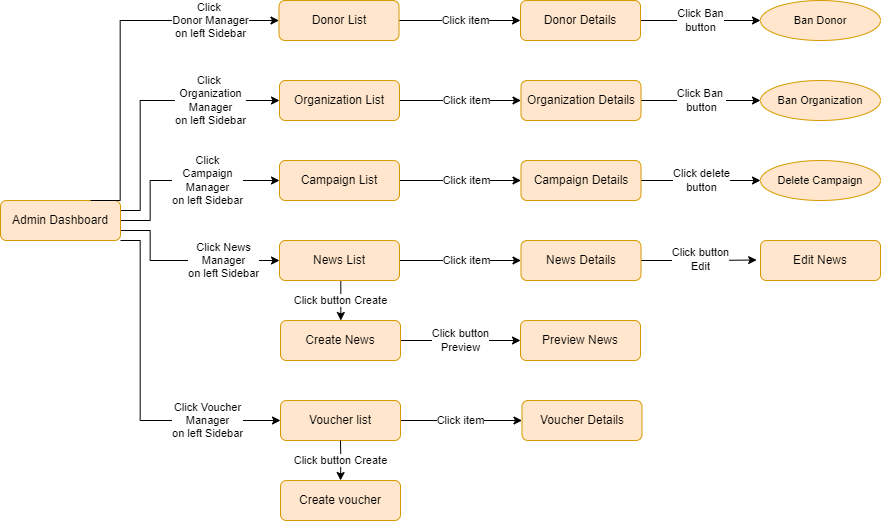

The diagram above was exported from draw.io. Its source (the exported page's mxGraphModel, read from the mxfile embedded in the PNG):
<mxGraphModel dx="5213" dy="1940" grid="1" gridSize="10" guides="1" tooltips="1" connect="1" arrows="1" fold="1" page="1" pageScale="1" pageWidth="1600" pageHeight="1600" math="0" shadow="0">
  <root>
    <mxCell id="WIyWlLk6GJQsqaUBKTNV-0" />
    <mxCell id="WIyWlLk6GJQsqaUBKTNV-1" parent="WIyWlLk6GJQsqaUBKTNV-0" />
    <mxCell id="1qUv2oo0uhoKOrlVpjA1-0" value="&lt;span style=&quot;color: rgb(0, 0, 0); font-family: Helvetica; font-size: 11px; font-style: normal; font-variant-ligatures: normal; font-variant-caps: normal; font-weight: 400; letter-spacing: normal; orphans: 2; text-align: center; text-indent: 0px; text-transform: none; widows: 2; word-spacing: 0px; -webkit-text-stroke-width: 0px; background-color: rgb(255, 255, 255); text-decoration-thickness: initial; text-decoration-style: initial; text-decoration-color: initial; float: none; display: inline !important;&quot;&gt;Click &lt;br&gt;Organization&lt;br&gt;Manager&lt;/span&gt;&lt;span style=&quot;color: rgb(0, 0, 0); font-family: Helvetica; font-size: 11px; font-style: normal; font-variant-ligatures: normal; font-variant-caps: normal; font-weight: 400; letter-spacing: normal; orphans: 2; text-align: center; text-indent: 0px; text-transform: none; widows: 2; word-spacing: 0px; -webkit-text-stroke-width: 0px; background-color: rgb(255, 255, 255); text-decoration-thickness: initial; text-decoration-style: initial; text-decoration-color: initial; float: none; display: inline !important;&quot;&gt;&lt;br&gt;on left&amp;nbsp;&lt;/span&gt;&lt;span style=&quot;color: rgb(0, 0, 0); font-family: Helvetica; font-size: 11px; font-style: normal; font-variant-ligatures: normal; font-variant-caps: normal; font-weight: 400; letter-spacing: normal; orphans: 2; text-align: center; text-indent: 0px; text-transform: none; widows: 2; word-spacing: 0px; -webkit-text-stroke-width: 0px; background-color: rgb(255, 255, 255); text-decoration-thickness: initial; text-decoration-style: initial; text-decoration-color: initial; float: none; display: inline !important;&quot;&gt;Sidebar&lt;/span&gt;" style="edgeStyle=orthogonalEdgeStyle;rounded=0;orthogonalLoop=1;jettySize=auto;html=1;entryX=0;entryY=0.5;entryDx=0;entryDy=0;" edge="1" parent="WIyWlLk6GJQsqaUBKTNV-1" source="1qUv2oo0uhoKOrlVpjA1-4" target="1qUv2oo0uhoKOrlVpjA1-6">
      <mxGeometry x="0.487" relative="1" as="geometry">
        <Array as="points">
          <mxPoint x="200" y="3370" />
          <mxPoint x="200" y="3260" />
        </Array>
        <mxPoint as="offset" />
      </mxGeometry>
    </mxCell>
    <mxCell id="1qUv2oo0uhoKOrlVpjA1-1" value="&lt;span style=&quot;color: rgb(0, 0, 0); font-family: Helvetica; font-size: 11px; font-style: normal; font-variant-ligatures: normal; font-variant-caps: normal; font-weight: 400; letter-spacing: normal; orphans: 2; text-align: center; text-indent: 0px; text-transform: none; widows: 2; word-spacing: 0px; -webkit-text-stroke-width: 0px; background-color: rgb(255, 255, 255); text-decoration-thickness: initial; text-decoration-style: initial; text-decoration-color: initial; float: none; display: inline !important;&quot;&gt;Click News&lt;br&gt;Manager&lt;/span&gt;&lt;span style=&quot;color: rgb(0, 0, 0); font-family: Helvetica; font-size: 11px; font-style: normal; font-variant-ligatures: normal; font-variant-caps: normal; font-weight: 400; letter-spacing: normal; orphans: 2; text-align: center; text-indent: 0px; text-transform: none; widows: 2; word-spacing: 0px; -webkit-text-stroke-width: 0px; background-color: rgb(255, 255, 255); text-decoration-thickness: initial; text-decoration-style: initial; text-decoration-color: initial; float: none; display: inline !important;&quot;&gt;&lt;br&gt;on left&amp;nbsp;&lt;/span&gt;&lt;span style=&quot;color: rgb(0, 0, 0); font-family: Helvetica; font-size: 11px; font-style: normal; font-variant-ligatures: normal; font-variant-caps: normal; font-weight: 400; letter-spacing: normal; orphans: 2; text-align: center; text-indent: 0px; text-transform: none; widows: 2; word-spacing: 0px; -webkit-text-stroke-width: 0px; background-color: rgb(255, 255, 255); text-decoration-thickness: initial; text-decoration-style: initial; text-decoration-color: initial; float: none; display: inline !important;&quot;&gt;Sidebar&lt;/span&gt;" style="edgeStyle=orthogonalEdgeStyle;rounded=0;orthogonalLoop=1;jettySize=auto;html=1;entryX=0;entryY=0.5;entryDx=0;entryDy=0;" edge="1" parent="WIyWlLk6GJQsqaUBKTNV-1" source="1qUv2oo0uhoKOrlVpjA1-4" target="1qUv2oo0uhoKOrlVpjA1-11">
      <mxGeometry x="0.3757" relative="1" as="geometry">
        <Array as="points">
          <mxPoint x="210" y="3390" />
          <mxPoint x="210" y="3420" />
        </Array>
        <mxPoint as="offset" />
      </mxGeometry>
    </mxCell>
    <mxCell id="1qUv2oo0uhoKOrlVpjA1-2" value="&lt;span style=&quot;color: rgb(0, 0, 0); font-family: Helvetica; font-size: 11px; font-style: normal; font-variant-ligatures: normal; font-variant-caps: normal; font-weight: 400; letter-spacing: normal; orphans: 2; text-align: center; text-indent: 0px; text-transform: none; widows: 2; word-spacing: 0px; -webkit-text-stroke-width: 0px; background-color: rgb(255, 255, 255); text-decoration-thickness: initial; text-decoration-style: initial; text-decoration-color: initial; float: none; display: inline !important;&quot;&gt;Click&lt;br&gt;Campaign&lt;br&gt;Manager&lt;/span&gt;&lt;span style=&quot;color: rgb(0, 0, 0); font-family: Helvetica; font-size: 11px; font-style: normal; font-variant-ligatures: normal; font-variant-caps: normal; font-weight: 400; letter-spacing: normal; orphans: 2; text-align: center; text-indent: 0px; text-transform: none; widows: 2; word-spacing: 0px; -webkit-text-stroke-width: 0px; background-color: rgb(255, 255, 255); text-decoration-thickness: initial; text-decoration-style: initial; text-decoration-color: initial; float: none; display: inline !important;&quot;&gt;&lt;br&gt;on left&amp;nbsp;&lt;/span&gt;&lt;span style=&quot;color: rgb(0, 0, 0); font-family: Helvetica; font-size: 11px; font-style: normal; font-variant-ligatures: normal; font-variant-caps: normal; font-weight: 400; letter-spacing: normal; orphans: 2; text-align: center; text-indent: 0px; text-transform: none; widows: 2; word-spacing: 0px; -webkit-text-stroke-width: 0px; background-color: rgb(255, 255, 255); text-decoration-thickness: initial; text-decoration-style: initial; text-decoration-color: initial; float: none; display: inline !important;&quot;&gt;Sidebar&lt;/span&gt;" style="edgeStyle=orthogonalEdgeStyle;rounded=0;orthogonalLoop=1;jettySize=auto;html=1;entryX=0;entryY=0.5;entryDx=0;entryDy=0;" edge="1" parent="WIyWlLk6GJQsqaUBKTNV-1" source="1qUv2oo0uhoKOrlVpjA1-4" target="1qUv2oo0uhoKOrlVpjA1-15">
      <mxGeometry x="0.3065" relative="1" as="geometry">
        <Array as="points">
          <mxPoint x="210" y="3380" />
          <mxPoint x="210" y="3340" />
        </Array>
        <mxPoint as="offset" />
      </mxGeometry>
    </mxCell>
    <mxCell id="1qUv2oo0uhoKOrlVpjA1-3" value="&lt;span style=&quot;color: rgb(0, 0, 0); font-family: Helvetica; font-size: 11px; font-style: normal; font-variant-ligatures: normal; font-variant-caps: normal; font-weight: 400; letter-spacing: normal; orphans: 2; text-align: center; text-indent: 0px; text-transform: none; widows: 2; word-spacing: 0px; -webkit-text-stroke-width: 0px; background-color: rgb(255, 255, 255); text-decoration-thickness: initial; text-decoration-style: initial; text-decoration-color: initial; float: none; display: inline !important;&quot;&gt;Click Voucher&lt;br&gt;Manager&lt;/span&gt;&lt;span style=&quot;color: rgb(0, 0, 0); font-family: Helvetica; font-size: 11px; font-style: normal; font-variant-ligatures: normal; font-variant-caps: normal; font-weight: 400; letter-spacing: normal; orphans: 2; text-align: center; text-indent: 0px; text-transform: none; widows: 2; word-spacing: 0px; -webkit-text-stroke-width: 0px; background-color: rgb(255, 255, 255); text-decoration-thickness: initial; text-decoration-style: initial; text-decoration-color: initial; float: none; display: inline !important;&quot;&gt;&lt;br&gt;on left&amp;nbsp;&lt;/span&gt;&lt;span style=&quot;color: rgb(0, 0, 0); font-family: Helvetica; font-size: 11px; font-style: normal; font-variant-ligatures: normal; font-variant-caps: normal; font-weight: 400; letter-spacing: normal; orphans: 2; text-align: center; text-indent: 0px; text-transform: none; widows: 2; word-spacing: 0px; -webkit-text-stroke-width: 0px; background-color: rgb(255, 255, 255); text-decoration-thickness: initial; text-decoration-style: initial; text-decoration-color: initial; float: none; display: inline !important;&quot;&gt;Sidebar&lt;/span&gt;" style="edgeStyle=orthogonalEdgeStyle;rounded=0;orthogonalLoop=1;jettySize=auto;html=1;entryX=0;entryY=0.5;entryDx=0;entryDy=0;" edge="1" parent="WIyWlLk6GJQsqaUBKTNV-1" source="1qUv2oo0uhoKOrlVpjA1-4" target="1qUv2oo0uhoKOrlVpjA1-19">
      <mxGeometry x="0.5882" relative="1" as="geometry">
        <Array as="points">
          <mxPoint x="200" y="3400" />
          <mxPoint x="200" y="3580" />
        </Array>
        <mxPoint as="offset" />
      </mxGeometry>
    </mxCell>
    <mxCell id="1qUv2oo0uhoKOrlVpjA1-4" value="Admin Dashboard" style="rounded=1;whiteSpace=wrap;html=1;fontSize=12;glass=0;strokeWidth=1;shadow=0;fillColor=#ffe6cc;strokeColor=#d79b00;" vertex="1" parent="WIyWlLk6GJQsqaUBKTNV-1">
      <mxGeometry x="60" y="3360" width="120" height="40" as="geometry" />
    </mxCell>
    <mxCell id="1qUv2oo0uhoKOrlVpjA1-5" value="&lt;span style=&quot;color: rgb(0, 0, 0); font-family: Helvetica; font-size: 11px; font-style: normal; font-variant-ligatures: normal; font-variant-caps: normal; font-weight: 400; letter-spacing: normal; orphans: 2; text-align: center; text-indent: 0px; text-transform: none; widows: 2; word-spacing: 0px; -webkit-text-stroke-width: 0px; background-color: rgb(255, 255, 255); text-decoration-thickness: initial; text-decoration-style: initial; text-decoration-color: initial; float: none; display: inline !important;&quot;&gt;Click item&lt;/span&gt;" style="edgeStyle=orthogonalEdgeStyle;rounded=0;orthogonalLoop=1;jettySize=auto;html=1;entryX=0;entryY=0.5;entryDx=0;entryDy=0;" edge="1" parent="WIyWlLk6GJQsqaUBKTNV-1" source="1qUv2oo0uhoKOrlVpjA1-6" target="1qUv2oo0uhoKOrlVpjA1-8">
      <mxGeometry x="0.0617" relative="1" as="geometry">
        <mxPoint as="offset" />
      </mxGeometry>
    </mxCell>
    <mxCell id="1qUv2oo0uhoKOrlVpjA1-6" value="Organization List" style="rounded=1;whiteSpace=wrap;html=1;fontSize=12;glass=0;strokeWidth=1;shadow=0;fillColor=#ffe6cc;strokeColor=#d79b00;" vertex="1" parent="WIyWlLk6GJQsqaUBKTNV-1">
      <mxGeometry x="339" y="3240" width="120" height="40" as="geometry" />
    </mxCell>
    <mxCell id="1qUv2oo0uhoKOrlVpjA1-7" value="Click Ban &lt;br&gt;button" style="edgeStyle=orthogonalEdgeStyle;rounded=0;orthogonalLoop=1;jettySize=auto;html=1;entryX=0;entryY=0.5;entryDx=0;entryDy=0;fontSize=11;" edge="1" parent="WIyWlLk6GJQsqaUBKTNV-1" source="1qUv2oo0uhoKOrlVpjA1-8" target="1qUv2oo0uhoKOrlVpjA1-33">
      <mxGeometry relative="1" as="geometry" />
    </mxCell>
    <mxCell id="1qUv2oo0uhoKOrlVpjA1-8" value="Organization Details" style="rounded=1;whiteSpace=wrap;html=1;fontSize=12;glass=0;strokeWidth=1;shadow=0;fillColor=#ffe6cc;strokeColor=#d79b00;" vertex="1" parent="WIyWlLk6GJQsqaUBKTNV-1">
      <mxGeometry x="580.5" y="3240" width="120" height="40" as="geometry" />
    </mxCell>
    <mxCell id="1qUv2oo0uhoKOrlVpjA1-9" value="&lt;span style=&quot;color: rgb(0, 0, 0); font-family: Helvetica; font-size: 11px; font-style: normal; font-variant-ligatures: normal; font-variant-caps: normal; font-weight: 400; letter-spacing: normal; orphans: 2; text-align: center; text-indent: 0px; text-transform: none; widows: 2; word-spacing: 0px; -webkit-text-stroke-width: 0px; background-color: rgb(255, 255, 255); text-decoration-thickness: initial; text-decoration-style: initial; text-decoration-color: initial; float: none; display: inline !important;&quot;&gt;Click item&lt;/span&gt;" style="edgeStyle=orthogonalEdgeStyle;rounded=0;orthogonalLoop=1;jettySize=auto;html=1;entryX=0;entryY=0.5;entryDx=0;entryDy=0;" edge="1" parent="WIyWlLk6GJQsqaUBKTNV-1" source="1qUv2oo0uhoKOrlVpjA1-11" target="1qUv2oo0uhoKOrlVpjA1-13">
      <mxGeometry x="0.0617" relative="1" as="geometry">
        <mxPoint as="offset" />
      </mxGeometry>
    </mxCell>
    <mxCell id="1qUv2oo0uhoKOrlVpjA1-10" value="Click button Create" style="edgeStyle=orthogonalEdgeStyle;rounded=0;orthogonalLoop=1;jettySize=auto;html=1;entryX=0.5;entryY=0;entryDx=0;entryDy=0;fontSize=11;" edge="1" parent="WIyWlLk6GJQsqaUBKTNV-1" source="1qUv2oo0uhoKOrlVpjA1-11" target="1qUv2oo0uhoKOrlVpjA1-27">
      <mxGeometry relative="1" as="geometry">
        <Array as="points">
          <mxPoint x="400" y="3480" />
          <mxPoint x="400" y="3480" />
        </Array>
      </mxGeometry>
    </mxCell>
    <mxCell id="1qUv2oo0uhoKOrlVpjA1-11" value="News List" style="rounded=1;whiteSpace=wrap;html=1;fontSize=12;glass=0;strokeWidth=1;shadow=0;fillColor=#ffe6cc;strokeColor=#d79b00;" vertex="1" parent="WIyWlLk6GJQsqaUBKTNV-1">
      <mxGeometry x="339" y="3400" width="120" height="40" as="geometry" />
    </mxCell>
    <mxCell id="1qUv2oo0uhoKOrlVpjA1-12" value="Click button&lt;br&gt;Edit" style="edgeStyle=orthogonalEdgeStyle;rounded=0;orthogonalLoop=1;jettySize=auto;html=1;entryX=-0.032;entryY=0.488;entryDx=0;entryDy=0;entryPerimeter=0;fontSize=11;" edge="1" parent="WIyWlLk6GJQsqaUBKTNV-1" source="1qUv2oo0uhoKOrlVpjA1-13" target="1qUv2oo0uhoKOrlVpjA1-29">
      <mxGeometry relative="1" as="geometry" />
    </mxCell>
    <mxCell id="1qUv2oo0uhoKOrlVpjA1-13" value="News Details" style="rounded=1;whiteSpace=wrap;html=1;fontSize=12;glass=0;strokeWidth=1;shadow=0;fillColor=#ffe6cc;strokeColor=#d79b00;" vertex="1" parent="WIyWlLk6GJQsqaUBKTNV-1">
      <mxGeometry x="580.5" y="3400" width="120" height="40" as="geometry" />
    </mxCell>
    <mxCell id="1qUv2oo0uhoKOrlVpjA1-14" value="&lt;span style=&quot;color: rgb(0, 0, 0); font-family: Helvetica; font-size: 11px; font-style: normal; font-variant-ligatures: normal; font-variant-caps: normal; font-weight: 400; letter-spacing: normal; orphans: 2; text-align: center; text-indent: 0px; text-transform: none; widows: 2; word-spacing: 0px; -webkit-text-stroke-width: 0px; background-color: rgb(255, 255, 255); text-decoration-thickness: initial; text-decoration-style: initial; text-decoration-color: initial; float: none; display: inline !important;&quot;&gt;Click item&lt;/span&gt;" style="edgeStyle=orthogonalEdgeStyle;rounded=0;orthogonalLoop=1;jettySize=auto;html=1;entryX=0;entryY=0.5;entryDx=0;entryDy=0;" edge="1" parent="WIyWlLk6GJQsqaUBKTNV-1" source="1qUv2oo0uhoKOrlVpjA1-15" target="1qUv2oo0uhoKOrlVpjA1-17">
      <mxGeometry x="0.0617" relative="1" as="geometry">
        <mxPoint as="offset" />
      </mxGeometry>
    </mxCell>
    <mxCell id="1qUv2oo0uhoKOrlVpjA1-15" value="Campaign List" style="rounded=1;whiteSpace=wrap;html=1;fontSize=12;glass=0;strokeWidth=1;shadow=0;fillColor=#ffe6cc;strokeColor=#d79b00;" vertex="1" parent="WIyWlLk6GJQsqaUBKTNV-1">
      <mxGeometry x="339" y="3320" width="120" height="40" as="geometry" />
    </mxCell>
    <mxCell id="1qUv2oo0uhoKOrlVpjA1-16" value="Click delete&lt;br&gt;button" style="edgeStyle=orthogonalEdgeStyle;rounded=0;orthogonalLoop=1;jettySize=auto;html=1;fontSize=11;" edge="1" parent="WIyWlLk6GJQsqaUBKTNV-1" source="1qUv2oo0uhoKOrlVpjA1-17" target="1qUv2oo0uhoKOrlVpjA1-32">
      <mxGeometry relative="1" as="geometry" />
    </mxCell>
    <mxCell id="1qUv2oo0uhoKOrlVpjA1-17" value="Campaign Details" style="rounded=1;whiteSpace=wrap;html=1;fontSize=12;glass=0;strokeWidth=1;shadow=0;fillColor=#ffe6cc;strokeColor=#d79b00;" vertex="1" parent="WIyWlLk6GJQsqaUBKTNV-1">
      <mxGeometry x="580.5" y="3320" width="120" height="40" as="geometry" />
    </mxCell>
    <mxCell id="1qUv2oo0uhoKOrlVpjA1-18" value="&lt;span style=&quot;color: rgb(0, 0, 0); font-family: Helvetica; font-size: 11px; font-style: normal; font-variant-ligatures: normal; font-variant-caps: normal; font-weight: 400; letter-spacing: normal; orphans: 2; text-align: center; text-indent: 0px; text-transform: none; widows: 2; word-spacing: 0px; -webkit-text-stroke-width: 0px; background-color: rgb(255, 255, 255); text-decoration-thickness: initial; text-decoration-style: initial; text-decoration-color: initial; float: none; display: inline !important;&quot;&gt;Click item&lt;/span&gt;" style="edgeStyle=orthogonalEdgeStyle;rounded=0;orthogonalLoop=1;jettySize=auto;html=1;entryX=0;entryY=0.5;entryDx=0;entryDy=0;" edge="1" parent="WIyWlLk6GJQsqaUBKTNV-1" source="1qUv2oo0uhoKOrlVpjA1-19" target="1qUv2oo0uhoKOrlVpjA1-20">
      <mxGeometry relative="1" as="geometry" />
    </mxCell>
    <mxCell id="1qUv2oo0uhoKOrlVpjA1-19" value="Voucher list" style="rounded=1;whiteSpace=wrap;html=1;fontSize=12;glass=0;strokeWidth=1;shadow=0;fillColor=#ffe6cc;strokeColor=#d79b00;" vertex="1" parent="WIyWlLk6GJQsqaUBKTNV-1">
      <mxGeometry x="340" y="3560" width="120" height="40" as="geometry" />
    </mxCell>
    <mxCell id="1qUv2oo0uhoKOrlVpjA1-20" value="Voucher Details" style="rounded=1;whiteSpace=wrap;html=1;fontSize=12;glass=0;strokeWidth=1;shadow=0;fillColor=#ffe6cc;strokeColor=#d79b00;" vertex="1" parent="WIyWlLk6GJQsqaUBKTNV-1">
      <mxGeometry x="581.5" y="3560" width="120" height="40" as="geometry" />
    </mxCell>
    <mxCell id="1qUv2oo0uhoKOrlVpjA1-21" value="&lt;span style=&quot;color: rgb(0, 0, 0); font-family: Helvetica; font-size: 11px; font-style: normal; font-variant-ligatures: normal; font-variant-caps: normal; font-weight: 400; letter-spacing: normal; orphans: 2; text-align: center; text-indent: 0px; text-transform: none; widows: 2; word-spacing: 0px; -webkit-text-stroke-width: 0px; background-color: rgb(255, 255, 255); text-decoration-thickness: initial; text-decoration-style: initial; text-decoration-color: initial; float: none; display: inline !important;&quot;&gt;Click &lt;br&gt;Donor Manager&lt;/span&gt;&lt;span style=&quot;color: rgb(0, 0, 0); font-family: Helvetica; font-size: 11px; font-style: normal; font-variant-ligatures: normal; font-variant-caps: normal; font-weight: 400; letter-spacing: normal; orphans: 2; text-align: center; text-indent: 0px; text-transform: none; widows: 2; word-spacing: 0px; -webkit-text-stroke-width: 0px; background-color: rgb(255, 255, 255); text-decoration-thickness: initial; text-decoration-style: initial; text-decoration-color: initial; float: none; display: inline !important;&quot;&gt;&lt;br&gt;on left&amp;nbsp;&lt;/span&gt;&lt;span style=&quot;color: rgb(0, 0, 0); font-family: Helvetica; font-size: 11px; font-style: normal; font-variant-ligatures: normal; font-variant-caps: normal; font-weight: 400; letter-spacing: normal; orphans: 2; text-align: center; text-indent: 0px; text-transform: none; widows: 2; word-spacing: 0px; -webkit-text-stroke-width: 0px; background-color: rgb(255, 255, 255); text-decoration-thickness: initial; text-decoration-style: initial; text-decoration-color: initial; float: none; display: inline !important;&quot;&gt;Sidebar&lt;/span&gt;" style="edgeStyle=orthogonalEdgeStyle;rounded=0;orthogonalLoop=1;jettySize=auto;html=1;entryX=0;entryY=0.5;entryDx=0;entryDy=0;exitX=0.75;exitY=0;exitDx=0;exitDy=0;" edge="1" parent="WIyWlLk6GJQsqaUBKTNV-1" source="1qUv2oo0uhoKOrlVpjA1-4" target="1qUv2oo0uhoKOrlVpjA1-23">
      <mxGeometry x="0.6282" relative="1" as="geometry">
        <mxPoint x="179.5" y="3290.032258064516" as="sourcePoint" />
        <Array as="points">
          <mxPoint x="180" y="3360" />
          <mxPoint x="180" y="3180" />
        </Array>
        <mxPoint as="offset" />
      </mxGeometry>
    </mxCell>
    <mxCell id="1qUv2oo0uhoKOrlVpjA1-22" value="&lt;span style=&quot;color: rgb(0, 0, 0); font-family: Helvetica; font-size: 11px; font-style: normal; font-variant-ligatures: normal; font-variant-caps: normal; font-weight: 400; letter-spacing: normal; orphans: 2; text-align: center; text-indent: 0px; text-transform: none; widows: 2; word-spacing: 0px; -webkit-text-stroke-width: 0px; background-color: rgb(255, 255, 255); text-decoration-thickness: initial; text-decoration-style: initial; text-decoration-color: initial; float: none; display: inline !important;&quot;&gt;Click item&lt;/span&gt;" style="edgeStyle=orthogonalEdgeStyle;rounded=0;orthogonalLoop=1;jettySize=auto;html=1;entryX=0;entryY=0.5;entryDx=0;entryDy=0;" edge="1" parent="WIyWlLk6GJQsqaUBKTNV-1" source="1qUv2oo0uhoKOrlVpjA1-23" target="1qUv2oo0uhoKOrlVpjA1-25">
      <mxGeometry x="0.07" relative="1" as="geometry">
        <mxPoint as="offset" />
      </mxGeometry>
    </mxCell>
    <mxCell id="1qUv2oo0uhoKOrlVpjA1-23" value="Donor List" style="rounded=1;whiteSpace=wrap;html=1;fontSize=12;glass=0;strokeWidth=1;shadow=0;fillColor=#ffe6cc;strokeColor=#d79b00;" vertex="1" parent="WIyWlLk6GJQsqaUBKTNV-1">
      <mxGeometry x="338.5" y="3160" width="120" height="40" as="geometry" />
    </mxCell>
    <mxCell id="1qUv2oo0uhoKOrlVpjA1-24" value="Click Ban&lt;br&gt;button" style="edgeStyle=orthogonalEdgeStyle;rounded=0;orthogonalLoop=1;jettySize=auto;html=1;entryX=0;entryY=0.5;entryDx=0;entryDy=0;fontSize=11;" edge="1" parent="WIyWlLk6GJQsqaUBKTNV-1" source="1qUv2oo0uhoKOrlVpjA1-25" target="1qUv2oo0uhoKOrlVpjA1-34">
      <mxGeometry relative="1" as="geometry" />
    </mxCell>
    <mxCell id="1qUv2oo0uhoKOrlVpjA1-25" value="Donor Details" style="rounded=1;whiteSpace=wrap;html=1;fontSize=12;glass=0;strokeWidth=1;shadow=0;fillColor=#ffe6cc;strokeColor=#d79b00;" vertex="1" parent="WIyWlLk6GJQsqaUBKTNV-1">
      <mxGeometry x="580" y="3160" width="120" height="40" as="geometry" />
    </mxCell>
    <mxCell id="1qUv2oo0uhoKOrlVpjA1-26" value="Click button&lt;br&gt;Preview" style="edgeStyle=orthogonalEdgeStyle;rounded=0;orthogonalLoop=1;jettySize=auto;html=1;entryX=0;entryY=0.5;entryDx=0;entryDy=0;fontSize=11;" edge="1" parent="WIyWlLk6GJQsqaUBKTNV-1" source="1qUv2oo0uhoKOrlVpjA1-27" target="1qUv2oo0uhoKOrlVpjA1-28">
      <mxGeometry relative="1" as="geometry" />
    </mxCell>
    <mxCell id="1qUv2oo0uhoKOrlVpjA1-27" value="Create News" style="rounded=1;whiteSpace=wrap;html=1;fontSize=12;glass=0;strokeWidth=1;shadow=0;fillColor=#ffe6cc;strokeColor=#d79b00;" vertex="1" parent="WIyWlLk6GJQsqaUBKTNV-1">
      <mxGeometry x="340" y="3480" width="120" height="40" as="geometry" />
    </mxCell>
    <mxCell id="1qUv2oo0uhoKOrlVpjA1-28" value="Preview News" style="rounded=1;whiteSpace=wrap;html=1;fontSize=12;glass=0;strokeWidth=1;shadow=0;fillColor=#ffe6cc;strokeColor=#d79b00;" vertex="1" parent="WIyWlLk6GJQsqaUBKTNV-1">
      <mxGeometry x="580" y="3480" width="120" height="40" as="geometry" />
    </mxCell>
    <mxCell id="1qUv2oo0uhoKOrlVpjA1-29" value="Edit News" style="rounded=1;whiteSpace=wrap;html=1;fontSize=12;glass=0;strokeWidth=1;shadow=0;fillColor=#ffe6cc;strokeColor=#d79b00;" vertex="1" parent="WIyWlLk6GJQsqaUBKTNV-1">
      <mxGeometry x="820" y="3400" width="120" height="40" as="geometry" />
    </mxCell>
    <mxCell id="1qUv2oo0uhoKOrlVpjA1-30" value="&lt;span style=&quot;color: rgb(0, 0, 0); font-family: Helvetica; font-size: 11px; font-style: normal; font-variant-ligatures: normal; font-variant-caps: normal; font-weight: 400; letter-spacing: normal; orphans: 2; text-align: center; text-indent: 0px; text-transform: none; widows: 2; word-spacing: 0px; -webkit-text-stroke-width: 0px; background-color: rgb(255, 255, 255); text-decoration-thickness: initial; text-decoration-style: initial; text-decoration-color: initial; float: none; display: inline !important;&quot;&gt;Click button Create&lt;/span&gt;" style="edgeStyle=orthogonalEdgeStyle;rounded=0;orthogonalLoop=1;jettySize=auto;html=1;entryX=0.5;entryY=0;entryDx=0;entryDy=0;fontSize=11;" edge="1" parent="WIyWlLk6GJQsqaUBKTNV-1" target="1qUv2oo0uhoKOrlVpjA1-31">
      <mxGeometry relative="1" as="geometry">
        <mxPoint x="400" y="3600" as="sourcePoint" />
        <Array as="points">
          <mxPoint x="400" y="3620" />
          <mxPoint x="400" y="3620" />
        </Array>
      </mxGeometry>
    </mxCell>
    <mxCell id="1qUv2oo0uhoKOrlVpjA1-31" value="Create voucher" style="rounded=1;whiteSpace=wrap;html=1;fontSize=12;glass=0;strokeWidth=1;shadow=0;fillColor=#ffe6cc;strokeColor=#d79b00;" vertex="1" parent="WIyWlLk6GJQsqaUBKTNV-1">
      <mxGeometry x="340" y="3640" width="120" height="40" as="geometry" />
    </mxCell>
    <mxCell id="1qUv2oo0uhoKOrlVpjA1-32" value="Delete Campaign" style="ellipse;whiteSpace=wrap;html=1;fontSize=11;fillColor=#ffe6cc;strokeColor=#d79b00;" vertex="1" parent="WIyWlLk6GJQsqaUBKTNV-1">
      <mxGeometry x="820" y="3320" width="120" height="40" as="geometry" />
    </mxCell>
    <mxCell id="1qUv2oo0uhoKOrlVpjA1-33" value="Ban Organization" style="ellipse;whiteSpace=wrap;html=1;fontSize=11;fillColor=#ffe6cc;strokeColor=#d79b00;" vertex="1" parent="WIyWlLk6GJQsqaUBKTNV-1">
      <mxGeometry x="820" y="3240" width="120" height="40" as="geometry" />
    </mxCell>
    <mxCell id="1qUv2oo0uhoKOrlVpjA1-34" value="Ban Donor" style="ellipse;whiteSpace=wrap;html=1;fontSize=11;fillColor=#ffe6cc;strokeColor=#d79b00;" vertex="1" parent="WIyWlLk6GJQsqaUBKTNV-1">
      <mxGeometry x="820" y="3160" width="120" height="40" as="geometry" />
    </mxCell>
  </root>
</mxGraphModel>